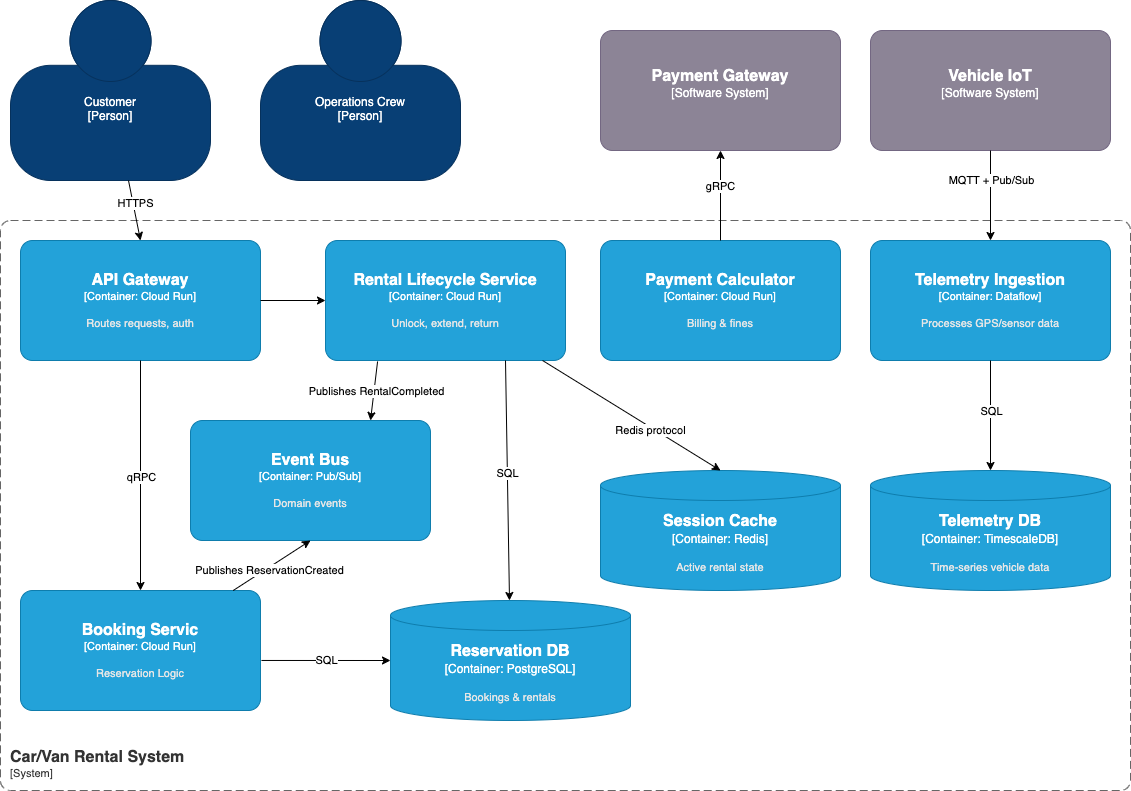

The diagram above was exported from draw.io. Its source (the exported page's mxGraphModel, read from the mxfile embedded in the PNG):
<mxGraphModel dx="2088" dy="1385" grid="1" gridSize="10" guides="1" tooltips="1" connect="1" arrows="1" fold="1" page="1" pageScale="1" pageWidth="1169" pageHeight="827" math="0" shadow="0">
  <root>
    <mxCell id="0" />
    <mxCell id="1" parent="0" />
    <object placeholders="1" c4Name="Operations Crew" c4Type="Person" c4Description="" label="%c4Name%&#10;[%c4Type%]&#10;&#10;%c4Description%" id="2">
      <mxCell style="html=1;dashed=0;whiteSpace=wrap;fillColor=#083F75;strokeColor=#06315C;shape=mxgraph.c4.person2;align=center;metaEdit=1;points=[[0.5,0,0],[1,0.5,0],[1,0.75,0],[0.75,1,0],[0.5,1,0],[0.25,1,0],[0,0.75,0],[0,0.5,0]];resizable=0;fontColor=#FFFFFF;" parent="1" vertex="1">
        <mxGeometry x="280" y="20" width="200" height="180" as="geometry" />
      </mxCell>
    </object>
    <object placeholders="1" c4Name="Customer" c4Type="Person" c4Description="" label="%c4Name%&#10;[%c4Type%]&#10;&#10;%c4Description%" id="3">
      <mxCell style="html=1;dashed=0;whiteSpace=wrap;fillColor=#083F75;strokeColor=#06315C;shape=mxgraph.c4.person2;align=center;metaEdit=1;points=[[0.5,0,0],[1,0.5,0],[1,0.75,0],[0.75,1,0],[0.5,1,0],[0.25,1,0],[0,0.75,0],[0,0.5,0]];resizable=0;fontColor=#FFFFFF;" parent="1" vertex="1">
        <mxGeometry x="30" y="20" width="200" height="180" as="geometry" />
      </mxCell>
    </object>
    <object placeholders="1" c4Name="Car/Van Rental System" c4Type="System" c4Application="System" label="&lt;font style=&quot;font-size: 16px&quot;&gt;&lt;b&gt;&lt;div style=&quot;text-align: left&quot;&gt;%c4Name%&lt;/div&gt;&lt;/b&gt;&lt;/font&gt;&lt;div style=&quot;text-align: left&quot;&gt;[%c4Application%]&lt;/div&gt;" id="4">
      <mxCell style="rounded=1;fontSize=11;whiteSpace=wrap;html=1;dashed=1;arcSize=20;fillColor=none;strokeColor=#666666;fontColor=#333333;labelBackgroundColor=none;align=left;verticalAlign=bottom;labelBorderColor=none;spacingTop=0;spacing=10;dashPattern=8 4;metaEdit=1;rotatable=0;perimeter=rectanglePerimeter;noLabel=0;labelPadding=0;allowArrows=0;connectable=0;expand=0;recursiveResize=0;editable=1;pointerEvents=0;absoluteArcSize=1;points=[[0.25,0,0],[0.5,0,0],[0.75,0,0],[1,0.25,0],[1,0.5,0],[1,0.75,0],[0.75,1,0],[0.5,1,0],[0.25,1,0],[0,0.75,0],[0,0.5,0],[0,0.25,0]];" parent="1" vertex="1">
        <mxGeometry x="20" y="240" width="1130" height="570" as="geometry" />
      </mxCell>
    </object>
    <object placeholders="1" c4Name="API Gateway" c4Type="Container" c4Technology="Cloud Run" c4Description="Routes requests, auth" label="&lt;font style=&quot;font-size: 16px&quot;&gt;&lt;b&gt;%c4Name%&lt;/b&gt;&lt;/font&gt;&lt;div&gt;[%c4Type%: %c4Technology%]&lt;/div&gt;&lt;br&gt;&lt;div&gt;&lt;font style=&quot;font-size: 11px&quot;&gt;&lt;font color=&quot;#E6E6E6&quot;&gt;%c4Description%&lt;/font&gt;&lt;/div&gt;" id="5">
      <mxCell style="rounded=1;whiteSpace=wrap;html=1;fontSize=11;labelBackgroundColor=none;fillColor=#23A2D9;fontColor=#ffffff;align=center;arcSize=10;strokeColor=#0E7DAD;metaEdit=1;resizable=0;points=[[0.25,0,0],[0.5,0,0],[0.75,0,0],[1,0.25,0],[1,0.5,0],[1,0.75,0],[0.75,1,0],[0.5,1,0],[0.25,1,0],[0,0.75,0],[0,0.5,0],[0,0.25,0]];" parent="1" vertex="1">
        <mxGeometry x="40" y="260" width="240" height="120" as="geometry" />
      </mxCell>
    </object>
    <object placeholders="1" c4Name="Payment Gateway" c4Type="Software System" c4Description="" label="&lt;font style=&quot;font-size: 16px&quot;&gt;&lt;b&gt;%c4Name%&lt;/b&gt;&lt;/font&gt;&lt;div&gt;[%c4Type%]&lt;/div&gt;&lt;br&gt;&lt;div&gt;&lt;font style=&quot;font-size: 11px&quot;&gt;&lt;font color=&quot;#cccccc&quot;&gt;%c4Description%&lt;/font&gt;&lt;/div&gt;" id="6">
      <mxCell style="rounded=1;whiteSpace=wrap;html=1;labelBackgroundColor=none;fillColor=#8C8496;fontColor=#ffffff;align=center;arcSize=10;strokeColor=#736782;metaEdit=1;resizable=0;points=[[0.25,0,0],[0.5,0,0],[0.75,0,0],[1,0.25,0],[1,0.5,0],[1,0.75,0],[0.75,1,0],[0.5,1,0],[0.25,1,0],[0,0.75,0],[0,0.5,0],[0,0.25,0]];" parent="1" vertex="1">
        <mxGeometry x="620" y="50" width="240" height="120" as="geometry" />
      </mxCell>
    </object>
    <object placeholders="1" c4Name="Vehicle IoT" c4Type="Software System" c4Description="" label="&lt;font style=&quot;font-size: 16px&quot;&gt;&lt;b&gt;%c4Name%&lt;/b&gt;&lt;/font&gt;&lt;div&gt;[%c4Type%]&lt;/div&gt;&lt;br&gt;&lt;div&gt;&lt;font style=&quot;font-size: 11px&quot;&gt;&lt;font color=&quot;#cccccc&quot;&gt;%c4Description%&lt;/font&gt;&lt;/div&gt;" id="7">
      <mxCell style="rounded=1;whiteSpace=wrap;html=1;labelBackgroundColor=none;fillColor=#8C8496;fontColor=#ffffff;align=center;arcSize=10;strokeColor=#736782;metaEdit=1;resizable=0;points=[[0.25,0,0],[0.5,0,0],[0.75,0,0],[1,0.25,0],[1,0.5,0],[1,0.75,0],[0.75,1,0],[0.5,1,0],[0.25,1,0],[0,0.75,0],[0,0.5,0],[0,0.25,0]];" parent="1" vertex="1">
        <mxGeometry x="890" y="50" width="240" height="120" as="geometry" />
      </mxCell>
    </object>
    <object placeholders="1" c4Name="Booking Servic" c4Type="Container" c4Technology="Cloud Run" c4Description="Reservation Logic" label="&lt;font style=&quot;font-size: 16px&quot;&gt;&lt;b&gt;%c4Name%&lt;/b&gt;&lt;/font&gt;&lt;div&gt;[%c4Type%: %c4Technology%]&lt;/div&gt;&lt;br&gt;&lt;div&gt;&lt;font style=&quot;font-size: 11px&quot;&gt;&lt;font color=&quot;#E6E6E6&quot;&gt;%c4Description%&lt;/font&gt;&lt;/div&gt;" id="8">
      <mxCell style="rounded=1;whiteSpace=wrap;html=1;fontSize=11;labelBackgroundColor=none;fillColor=#23A2D9;fontColor=#ffffff;align=center;arcSize=10;strokeColor=#0E7DAD;metaEdit=1;resizable=0;points=[[0.25,0,0],[0.5,0,0],[0.75,0,0],[1,0.25,0],[1,0.5,0],[1,0.75,0],[0.75,1,0],[0.5,1,0],[0.25,1,0],[0,0.75,0],[0,0.5,0],[0,0.25,0]];" parent="1" vertex="1">
        <mxGeometry x="40" y="610" width="240" height="120" as="geometry" />
      </mxCell>
    </object>
    <object placeholders="1" c4Name="Rental Lifecycle Service" c4Type="Container" c4Technology="Cloud Run" c4Description="Unlock, extend, return" label="&lt;font style=&quot;font-size: 16px&quot;&gt;&lt;b&gt;%c4Name%&lt;/b&gt;&lt;/font&gt;&lt;div&gt;[%c4Type%: %c4Technology%]&lt;/div&gt;&lt;br&gt;&lt;div&gt;&lt;font style=&quot;font-size: 11px&quot;&gt;&lt;font color=&quot;#E6E6E6&quot;&gt;%c4Description%&lt;/font&gt;&lt;/div&gt;" id="9">
      <mxCell style="rounded=1;whiteSpace=wrap;html=1;fontSize=11;labelBackgroundColor=none;fillColor=#23A2D9;fontColor=#ffffff;align=center;arcSize=10;strokeColor=#0E7DAD;metaEdit=1;resizable=0;points=[[0.25,0,0],[0.5,0,0],[0.75,0,0],[1,0.25,0],[1,0.5,0],[1,0.75,0],[0.75,1,0],[0.5,1,0],[0.25,1,0],[0,0.75,0],[0,0.5,0],[0,0.25,0]];" parent="1" vertex="1">
        <mxGeometry x="345" y="260" width="240" height="120" as="geometry" />
      </mxCell>
    </object>
    <object placeholders="1" c4Name="Telemetry Ingestion" c4Type="Container" c4Technology="Dataflow" c4Description="Processes GPS/sensor data" label="&lt;font style=&quot;font-size: 16px&quot;&gt;&lt;b&gt;%c4Name%&lt;/b&gt;&lt;/font&gt;&lt;div&gt;[%c4Type%: %c4Technology%]&lt;/div&gt;&lt;br&gt;&lt;div&gt;&lt;font style=&quot;font-size: 11px&quot;&gt;&lt;font color=&quot;#E6E6E6&quot;&gt;%c4Description%&lt;/font&gt;&lt;/div&gt;" id="10">
      <mxCell style="rounded=1;whiteSpace=wrap;html=1;fontSize=11;labelBackgroundColor=none;fillColor=#23A2D9;fontColor=#ffffff;align=center;arcSize=10;strokeColor=#0E7DAD;metaEdit=1;resizable=0;points=[[0.25,0,0],[0.5,0,0],[0.75,0,0],[1,0.25,0],[1,0.5,0],[1,0.75,0],[0.75,1,0],[0.5,1,0],[0.25,1,0],[0,0.75,0],[0,0.5,0],[0,0.25,0]];" parent="1" vertex="1">
        <mxGeometry x="890" y="260" width="240" height="120" as="geometry" />
      </mxCell>
    </object>
    <object placeholders="1" c4Name="Payment Calculator" c4Type="Container" c4Technology="Cloud Run" c4Description="Billing &amp; fines" label="&lt;font style=&quot;font-size: 16px&quot;&gt;&lt;b&gt;%c4Name%&lt;/b&gt;&lt;/font&gt;&lt;div&gt;[%c4Type%: %c4Technology%]&lt;/div&gt;&lt;br&gt;&lt;div&gt;&lt;font style=&quot;font-size: 11px&quot;&gt;&lt;font color=&quot;#E6E6E6&quot;&gt;%c4Description%&lt;/font&gt;&lt;/div&gt;" id="11">
      <mxCell style="rounded=1;whiteSpace=wrap;html=1;fontSize=11;labelBackgroundColor=none;fillColor=#23A2D9;fontColor=#ffffff;align=center;arcSize=10;strokeColor=#0E7DAD;metaEdit=1;resizable=0;points=[[0.25,0,0],[0.5,0,0],[0.75,0,0],[1,0.25,0],[1,0.5,0],[1,0.75,0],[0.75,1,0],[0.5,1,0],[0.25,1,0],[0,0.75,0],[0,0.5,0],[0,0.25,0]];" parent="1" vertex="1">
        <mxGeometry x="620" y="260" width="240" height="120" as="geometry" />
      </mxCell>
    </object>
    <object placeholders="1" c4Name="Event Bus" c4Type="Container" c4Technology="Pub/Sub" c4Description="Domain events" label="&lt;font style=&quot;font-size: 16px&quot;&gt;&lt;b&gt;%c4Name%&lt;/b&gt;&lt;/font&gt;&lt;div&gt;[%c4Type%: %c4Technology%]&lt;/div&gt;&lt;br&gt;&lt;div&gt;&lt;font style=&quot;font-size: 11px&quot;&gt;&lt;font color=&quot;#E6E6E6&quot;&gt;%c4Description%&lt;/font&gt;&lt;/div&gt;" id="15">
      <mxCell style="rounded=1;whiteSpace=wrap;html=1;fontSize=11;labelBackgroundColor=none;fillColor=#23A2D9;fontColor=#ffffff;align=center;arcSize=10;strokeColor=#0E7DAD;metaEdit=1;resizable=0;points=[[0.25,0,0],[0.5,0,0],[0.75,0,0],[1,0.25,0],[1,0.5,0],[1,0.75,0],[0.75,1,0],[0.5,1,0],[0.25,1,0],[0,0.75,0],[0,0.5,0],[0,0.25,0]];" parent="1" vertex="1">
        <mxGeometry x="210" y="440" width="240" height="120" as="geometry" />
      </mxCell>
    </object>
    <mxCell id="16" style="edgeStyle=none;html=1;entryX=0.5;entryY=1;entryDx=0;entryDy=0;entryPerimeter=0;" parent="1" source="8" target="15" edge="1">
      <mxGeometry relative="1" as="geometry" />
    </mxCell>
    <mxCell id="43" value="Publishes ReservationCreated" style="edgeLabel;html=1;align=center;verticalAlign=middle;resizable=0;points=[];" parent="16" vertex="1" connectable="0">
      <mxGeometry x="-0.1086" y="-2" relative="1" as="geometry">
        <mxPoint as="offset" />
      </mxGeometry>
    </mxCell>
    <mxCell id="17" style="edgeStyle=none;html=1;entryX=0;entryY=0.5;entryDx=0;entryDy=0;entryPerimeter=0;exitX=1.004;exitY=0.583;exitDx=0;exitDy=0;exitPerimeter=0;" parent="1" source="8" target="20" edge="1">
      <mxGeometry relative="1" as="geometry">
        <mxPoint x="450" y="380" as="sourcePoint" />
        <Array as="points" />
      </mxGeometry>
    </mxCell>
    <mxCell id="35" value="SQL" style="edgeLabel;html=1;align=center;verticalAlign=middle;resizable=0;points=[];" parent="17" vertex="1" connectable="0">
      <mxGeometry x="0.0002" relative="1" as="geometry">
        <mxPoint as="offset" />
      </mxGeometry>
    </mxCell>
    <mxCell id="18" style="edgeStyle=none;html=1;exitX=0.75;exitY=1;exitDx=0;exitDy=0;exitPerimeter=0;" parent="1" source="9" target="20" edge="1">
      <mxGeometry relative="1" as="geometry">
        <mxPoint x="569.04" y="496.96000000000004" as="targetPoint" />
        <Array as="points" />
      </mxGeometry>
    </mxCell>
    <mxCell id="31" value="SQL" style="edgeLabel;html=1;align=center;verticalAlign=middle;resizable=0;points=[];" parent="18" vertex="1" connectable="0">
      <mxGeometry x="-0.0364" y="2" relative="1" as="geometry">
        <mxPoint x="-2" y="-3" as="offset" />
      </mxGeometry>
    </mxCell>
    <mxCell id="19" style="edgeStyle=none;html=1;exitX=0.217;exitY=1.008;exitDx=0;exitDy=0;exitPerimeter=0;entryX=0.75;entryY=0;entryDx=0;entryDy=0;entryPerimeter=0;" parent="1" source="9" target="15" edge="1">
      <mxGeometry relative="1" as="geometry" />
    </mxCell>
    <mxCell id="42" value="Publishes RentalCompleted" style="edgeLabel;html=1;align=center;verticalAlign=middle;resizable=0;points=[];" parent="19" vertex="1" connectable="0">
      <mxGeometry x="0.0115" y="2" relative="1" as="geometry">
        <mxPoint as="offset" />
      </mxGeometry>
    </mxCell>
    <object placeholders="1" c4Name="Reservation DB" c4Type="Container" c4Technology="PostgreSQL" c4Description="Bookings &amp; rentals" label="&lt;font style=&quot;font-size: 16px&quot;&gt;&lt;b&gt;%c4Name%&lt;/b&gt;&lt;/font&gt;&lt;div&gt;[%c4Type%:&amp;nbsp;%c4Technology%]&lt;/div&gt;&lt;br&gt;&lt;div&gt;&lt;font style=&quot;font-size: 11px&quot;&gt;&lt;font color=&quot;#E6E6E6&quot;&gt;%c4Description%&lt;/font&gt;&lt;/div&gt;" id="20">
      <mxCell style="shape=cylinder3;size=15;whiteSpace=wrap;html=1;boundedLbl=1;rounded=0;labelBackgroundColor=none;fillColor=#23A2D9;fontSize=12;fontColor=#ffffff;align=center;strokeColor=#0E7DAD;metaEdit=1;points=[[0.5,0,0],[1,0.25,0],[1,0.5,0],[1,0.75,0],[0.5,1,0],[0,0.75,0],[0,0.5,0],[0,0.25,0]];resizable=0;" parent="1" vertex="1">
        <mxGeometry x="410" y="620" width="240" height="120" as="geometry" />
      </mxCell>
    </object>
    <object placeholders="1" c4Name="Telemetry DB" c4Type="Container" c4Technology="TimescaleDB" c4Description="Time-series vehicle data" label="&lt;font style=&quot;font-size: 16px&quot;&gt;&lt;b&gt;%c4Name%&lt;/b&gt;&lt;/font&gt;&lt;div&gt;[%c4Type%:&amp;nbsp;%c4Technology%]&lt;/div&gt;&lt;br&gt;&lt;div&gt;&lt;font style=&quot;font-size: 11px&quot;&gt;&lt;font color=&quot;#E6E6E6&quot;&gt;%c4Description%&lt;/font&gt;&lt;/div&gt;" id="21">
      <mxCell style="shape=cylinder3;size=15;whiteSpace=wrap;html=1;boundedLbl=1;rounded=0;labelBackgroundColor=none;fillColor=#23A2D9;fontSize=12;fontColor=#ffffff;align=center;strokeColor=#0E7DAD;metaEdit=1;points=[[0.5,0,0],[1,0.25,0],[1,0.5,0],[1,0.75,0],[0.5,1,0],[0,0.75,0],[0,0.5,0],[0,0.25,0]];resizable=0;" parent="1" vertex="1">
        <mxGeometry x="890" y="490" width="240" height="120" as="geometry" />
      </mxCell>
    </object>
    <mxCell id="22" style="edgeStyle=none;html=1;entryX=0.5;entryY=0;entryDx=0;entryDy=0;entryPerimeter=0;" parent="1" source="10" target="21" edge="1">
      <mxGeometry relative="1" as="geometry" />
    </mxCell>
    <mxCell id="33" value="SQL" style="edgeLabel;html=1;align=center;verticalAlign=middle;resizable=0;points=[];" parent="22" vertex="1" connectable="0">
      <mxGeometry x="-0.2364" y="-1" relative="1" as="geometry">
        <mxPoint x="1" y="8" as="offset" />
      </mxGeometry>
    </mxCell>
    <object placeholders="1" c4Name="Session Cache" c4Type="Container" c4Technology="Redis" c4Description="Active rental state" label="&lt;font style=&quot;font-size: 16px&quot;&gt;&lt;b&gt;%c4Name%&lt;/b&gt;&lt;/font&gt;&lt;div&gt;[%c4Type%:&amp;nbsp;%c4Technology%]&lt;/div&gt;&lt;br&gt;&lt;div&gt;&lt;font style=&quot;font-size: 11px&quot;&gt;&lt;font color=&quot;#E6E6E6&quot;&gt;%c4Description%&lt;/font&gt;&lt;/div&gt;" id="23">
      <mxCell style="shape=cylinder3;size=15;whiteSpace=wrap;html=1;boundedLbl=1;rounded=0;labelBackgroundColor=none;fillColor=#23A2D9;fontSize=12;fontColor=#ffffff;align=center;strokeColor=#0E7DAD;metaEdit=1;points=[[0.5,0,0],[1,0.25,0],[1,0.5,0],[1,0.75,0],[0.5,1,0],[0,0.75,0],[0,0.5,0],[0,0.25,0]];resizable=0;" parent="1" vertex="1">
        <mxGeometry x="620" y="490" width="240" height="120" as="geometry" />
      </mxCell>
    </object>
    <mxCell id="24" style="edgeStyle=none;html=1;entryX=0.5;entryY=0;entryDx=0;entryDy=0;entryPerimeter=0;" parent="1" source="9" target="23" edge="1">
      <mxGeometry relative="1" as="geometry" />
    </mxCell>
    <mxCell id="32" value="&lt;div style=&quot;background-color: rgb(30, 30, 30); font-family: Menlo, Monaco, &amp;quot;Courier New&amp;quot;, monospace; font-size: 12px; line-height: 18px; white-space-collapse: preserve; color: rgb(212, 212, 212);&quot;&gt;&lt;br&gt;&lt;/div&gt;" style="edgeLabel;html=1;align=center;verticalAlign=middle;resizable=0;points=[];" parent="24" vertex="1" connectable="0">
      <mxGeometry x="-0.1543" y="-1" relative="1" as="geometry">
        <mxPoint x="14" y="3" as="offset" />
      </mxGeometry>
    </mxCell>
    <mxCell id="41" value="Redis protocol" style="edgeLabel;html=1;align=center;verticalAlign=middle;resizable=0;points=[];" parent="24" vertex="1" connectable="0">
      <mxGeometry x="0.3311" y="-1" relative="1" as="geometry">
        <mxPoint x="-10" y="-4" as="offset" />
      </mxGeometry>
    </mxCell>
    <mxCell id="26" style="edgeStyle=none;html=1;entryX=0.5;entryY=1;entryDx=0;entryDy=0;entryPerimeter=0;" parent="1" source="11" target="6" edge="1">
      <mxGeometry relative="1" as="geometry" />
    </mxCell>
    <mxCell id="30" value="gRPC" style="edgeLabel;html=1;align=center;verticalAlign=middle;resizable=0;points=[];" parent="26" vertex="1" connectable="0">
      <mxGeometry x="0.2222" y="1" relative="1" as="geometry">
        <mxPoint as="offset" />
      </mxGeometry>
    </mxCell>
    <mxCell id="27" style="edgeStyle=none;html=1;entryX=0.5;entryY=0;entryDx=0;entryDy=0;entryPerimeter=0;" parent="1" source="7" target="10" edge="1">
      <mxGeometry relative="1" as="geometry" />
    </mxCell>
    <mxCell id="29" value="MQTT + Pub/Sub" style="edgeLabel;html=1;align=center;verticalAlign=middle;resizable=0;points=[];" parent="27" vertex="1" connectable="0">
      <mxGeometry x="-0.3556" relative="1" as="geometry">
        <mxPoint as="offset" />
      </mxGeometry>
    </mxCell>
    <mxCell id="28" style="edgeStyle=none;html=1;entryX=0.5;entryY=0;entryDx=0;entryDy=0;entryPerimeter=0;" parent="1" source="3" target="5" edge="1">
      <mxGeometry relative="1" as="geometry" />
    </mxCell>
    <mxCell id="44" value="HTTPS" style="edgeLabel;html=1;align=center;verticalAlign=middle;resizable=0;points=[];" parent="28" vertex="1" connectable="0">
      <mxGeometry x="-0.2564" y="2" relative="1" as="geometry">
        <mxPoint as="offset" />
      </mxGeometry>
    </mxCell>
    <mxCell id="36" style="edgeStyle=none;html=1;entryX=0.5;entryY=0;entryDx=0;entryDy=0;entryPerimeter=0;" parent="1" source="5" target="8" edge="1">
      <mxGeometry relative="1" as="geometry" />
    </mxCell>
    <mxCell id="38" value="qRPC" style="edgeLabel;html=1;align=center;verticalAlign=middle;resizable=0;points=[];" parent="36" vertex="1" connectable="0">
      <mxGeometry x="0.0087" relative="1" as="geometry">
        <mxPoint as="offset" />
      </mxGeometry>
    </mxCell>
    <mxCell id="39" style="edgeStyle=none;html=1;entryX=0;entryY=0.5;entryDx=0;entryDy=0;entryPerimeter=0;" parent="1" source="5" target="9" edge="1">
      <mxGeometry relative="1" as="geometry" />
    </mxCell>
  </root>
</mxGraphModel>